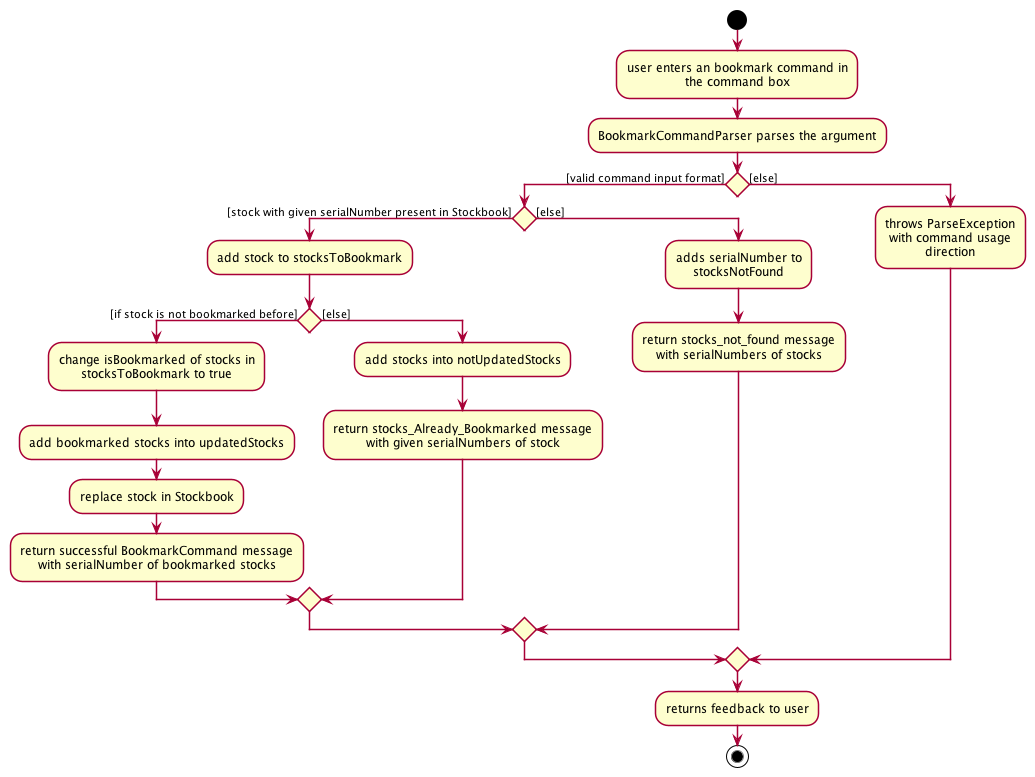

The diagram above was rendered by PlantUML. Its source (embedded in the PNG):
@startuml








skinparam BackgroundColor #FFFFFFF

skinparam Shadowing false

skinparam Class {
    FontColor #FFFFFF
    BorderThickness 1
    BorderColor #FFFFFF
    StereotypeFontColor #FFFFFF
    FontName Arial
}

skinparam Actor {
    BorderColor #000000
    Color #000000
    FontName Arial
}

skinparam Sequence {
    MessageAlign center
    BoxFontSize 15
    BoxPadding 0
    BoxFontColor #FFFFFF
    FontName Arial
}

skinparam Participant {
    FontColor #FFFFFFF
    Padding 20
}

skinparam MinClassWidth 50
skinparam ParticipantPadding 10
skinparam Shadowing false
skinparam DefaultTextAlignment center
skinparam packageStyle Rectangle

hide footbox
hide members
hide circle

start

:user enters an bookmark command in
the command box;

:BookmarkCommandParser parses the argument;

if () then ([valid command input format])
    if () then ([stock with given serialNumber present in Stockbook])
        :add stock to stocksToBookmark;
        if () then([if stock is not bookmarked before])
            :change isBookmarked of stocks in
            stocksToBookmark to true;
            :add bookmarked stocks into updatedStocks;
            :replace stock in Stockbook;
            :return successful BookmarkCommand message 
            with serialNumber of bookmarked stocks;
        else ([else])
            :add stocks into notUpdatedStocks;
            :return stocks_Already_Bookmarked message
            with given serialNumbers of stock;
        endif
    else ([else])
        :adds serialNumber to
        stocksNotFound;
        :return stocks_not_found message 
        with serialNumbers of stocks;
    endif
else ([else])
    :throws ParseException
    with command usage
    direction;
endif
:returns feedback to user;

stop

@enduml